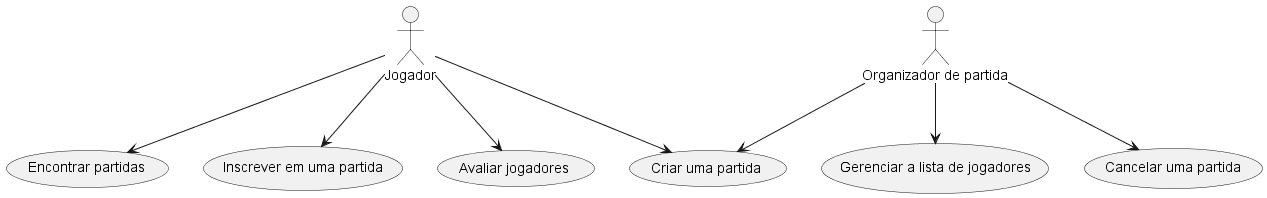

The diagram above was rendered by PlantUML. Its source (embedded in the PNG):
@startuml usecase
    ' left to right direction

    actor Jogador
    actor "Organizador de partida" as Organizador

    Jogador --> (Encontrar partidas)
    Jogador --> (Inscrever em uma partida)
    Jogador --> (Avaliar jogadores)

    Jogador --> (Criar uma partida)
    Organizador --> (Criar uma partida)

    Organizador --> (Gerenciar a lista de jogadores)
    Organizador --> (Cancelar uma partida)
@enduml